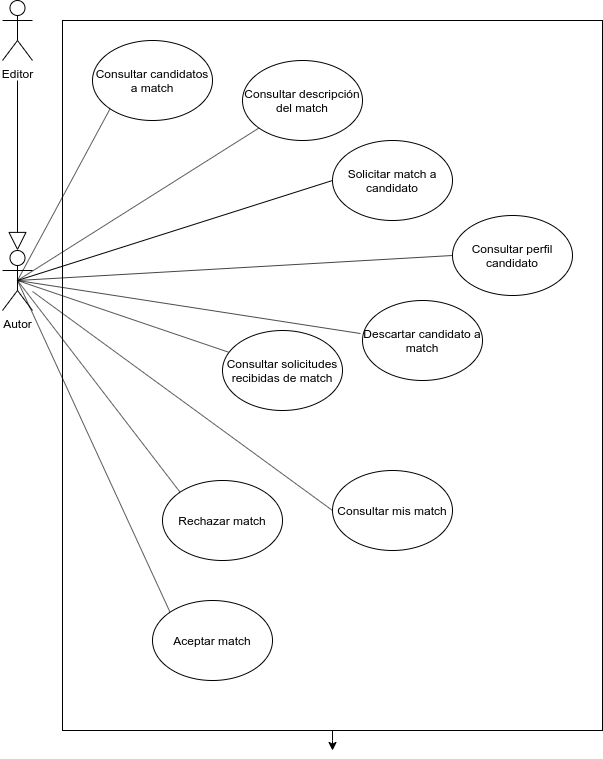

The diagram above was exported from draw.io. Its source (the exported page's mxGraphModel, read from the mxfile embedded in the PNG):
<mxGraphModel dx="1422" dy="782" grid="1" gridSize="10" guides="1" tooltips="1" connect="1" arrows="1" fold="1" page="1" pageScale="1" pageWidth="827" pageHeight="1169" math="0" shadow="0">
  <root>
    <mxCell id="0" />
    <mxCell id="1" parent="0" />
    <mxCell id="b9RT_50mbkhLu-oJIo4c-1" style="edgeStyle=orthogonalEdgeStyle;rounded=0;orthogonalLoop=1;jettySize=auto;html=1;" edge="1" parent="1">
      <mxGeometry relative="1" as="geometry">
        <mxPoint x="430" y="1080" as="targetPoint" />
        <mxPoint x="430" y="1060" as="sourcePoint" />
        <Array as="points">
          <mxPoint x="430" y="1070" />
          <mxPoint x="430" y="1070" />
        </Array>
      </mxGeometry>
    </mxCell>
    <mxCell id="4XVaOxaJLZnOxdGiao6D-35" value="" style="rounded=0;whiteSpace=wrap;html=1;" vertex="1" parent="1">
      <mxGeometry x="160" y="350" width="540" height="710" as="geometry" />
    </mxCell>
    <mxCell id="4XVaOxaJLZnOxdGiao6D-1" value="Autor" style="shape=umlActor;verticalLabelPosition=bottom;labelBackgroundColor=#ffffff;verticalAlign=top;html=1;outlineConnect=0;" vertex="1" parent="1">
      <mxGeometry x="100" y="580" width="30" height="60" as="geometry" />
    </mxCell>
    <mxCell id="4XVaOxaJLZnOxdGiao6D-2" value="Editor" style="shape=umlActor;verticalLabelPosition=bottom;labelBackgroundColor=#ffffff;verticalAlign=top;html=1;outlineConnect=0;" vertex="1" parent="1">
      <mxGeometry x="100" y="330" width="30" height="60" as="geometry" />
    </mxCell>
    <mxCell id="4XVaOxaJLZnOxdGiao6D-3" value="Solicitar match a candidato" style="ellipse;whiteSpace=wrap;html=1;" vertex="1" parent="1">
      <mxGeometry x="430" y="470" width="120" height="80" as="geometry" />
    </mxCell>
    <mxCell id="4XVaOxaJLZnOxdGiao6D-5" value="Consultar perfil candidato" style="ellipse;whiteSpace=wrap;html=1;" vertex="1" parent="1">
      <mxGeometry x="550" y="545" width="120" height="80" as="geometry" />
    </mxCell>
    <mxCell id="4XVaOxaJLZnOxdGiao6D-6" value="Descartar candidato a match" style="ellipse;whiteSpace=wrap;html=1;" vertex="1" parent="1">
      <mxGeometry x="460" y="630" width="120" height="80" as="geometry" />
    </mxCell>
    <mxCell id="4XVaOxaJLZnOxdGiao6D-10" value="Consultar descripción del match" style="ellipse;whiteSpace=wrap;html=1;" vertex="1" parent="1">
      <mxGeometry x="340" y="390" width="120" height="80" as="geometry" />
    </mxCell>
    <mxCell id="4XVaOxaJLZnOxdGiao6D-11" value="" style="endArrow=none;html=1;exitX=0.5;exitY=0.5;exitDx=0;exitDy=0;exitPerimeter=0;" edge="1" parent="1" source="4XVaOxaJLZnOxdGiao6D-1" target="4XVaOxaJLZnOxdGiao6D-10">
      <mxGeometry width="50" height="50" relative="1" as="geometry">
        <mxPoint x="240" y="460" as="sourcePoint" />
        <mxPoint x="290" y="410" as="targetPoint" />
      </mxGeometry>
    </mxCell>
    <mxCell id="4XVaOxaJLZnOxdGiao6D-12" value="" style="endArrow=none;html=1;exitX=0.5;exitY=0.5;exitDx=0;exitDy=0;exitPerimeter=0;entryX=-0.017;entryY=0.413;entryDx=0;entryDy=0;entryPerimeter=0;" edge="1" parent="1" source="4XVaOxaJLZnOxdGiao6D-1" target="4XVaOxaJLZnOxdGiao6D-6">
      <mxGeometry width="50" height="50" relative="1" as="geometry">
        <mxPoint x="310" y="460" as="sourcePoint" />
        <mxPoint x="360" y="410" as="targetPoint" />
      </mxGeometry>
    </mxCell>
    <mxCell id="4XVaOxaJLZnOxdGiao6D-13" value="" style="endArrow=none;html=1;exitX=0.5;exitY=0.5;exitDx=0;exitDy=0;exitPerimeter=0;entryX=0;entryY=0.5;entryDx=0;entryDy=0;" edge="1" parent="1" source="4XVaOxaJLZnOxdGiao6D-1" target="4XVaOxaJLZnOxdGiao6D-5">
      <mxGeometry width="50" height="50" relative="1" as="geometry">
        <mxPoint x="200" y="400" as="sourcePoint" />
        <mxPoint x="250" y="350" as="targetPoint" />
      </mxGeometry>
    </mxCell>
    <mxCell id="4XVaOxaJLZnOxdGiao6D-14" value="" style="endArrow=none;html=1;exitX=0.5;exitY=0.5;exitDx=0;exitDy=0;exitPerimeter=0;entryX=0;entryY=0.5;entryDx=0;entryDy=0;" edge="1" parent="1" source="4XVaOxaJLZnOxdGiao6D-1" target="4XVaOxaJLZnOxdGiao6D-3">
      <mxGeometry width="50" height="50" relative="1" as="geometry">
        <mxPoint x="300" y="340" as="sourcePoint" />
        <mxPoint x="350" y="290" as="targetPoint" />
      </mxGeometry>
    </mxCell>
    <mxCell id="4XVaOxaJLZnOxdGiao6D-26" value="Consultar candidatos a match" style="ellipse;whiteSpace=wrap;html=1;" vertex="1" parent="1">
      <mxGeometry x="190" y="370" width="120" height="80" as="geometry" />
    </mxCell>
    <mxCell id="4XVaOxaJLZnOxdGiao6D-27" value="" style="endArrow=none;html=1;exitX=0.5;exitY=0.5;exitDx=0;exitDy=0;exitPerimeter=0;entryX=0;entryY=1;entryDx=0;entryDy=0;" edge="1" parent="1" source="4XVaOxaJLZnOxdGiao6D-1" target="4XVaOxaJLZnOxdGiao6D-26">
      <mxGeometry width="50" height="50" relative="1" as="geometry">
        <mxPoint x="170" y="710" as="sourcePoint" />
        <mxPoint x="220" y="660" as="targetPoint" />
      </mxGeometry>
    </mxCell>
    <mxCell id="4XVaOxaJLZnOxdGiao6D-29" value="" style="endArrow=block;endSize=16;endFill=0;html=1;entryX=0.5;entryY=0;entryDx=0;entryDy=0;entryPerimeter=0;" edge="1" parent="1" target="4XVaOxaJLZnOxdGiao6D-1">
      <mxGeometry width="160" relative="1" as="geometry">
        <mxPoint x="115" y="410" as="sourcePoint" />
        <mxPoint x="280" y="410" as="targetPoint" />
      </mxGeometry>
    </mxCell>
    <mxCell id="4XVaOxaJLZnOxdGiao6D-31" value="Aceptar match" style="ellipse;whiteSpace=wrap;html=1;" vertex="1" parent="1">
      <mxGeometry x="250" y="930" width="120" height="80" as="geometry" />
    </mxCell>
    <mxCell id="4XVaOxaJLZnOxdGiao6D-32" value="Rechazar match" style="ellipse;whiteSpace=wrap;html=1;" vertex="1" parent="1">
      <mxGeometry x="260" y="810" width="120" height="80" as="geometry" />
    </mxCell>
    <mxCell id="4XVaOxaJLZnOxdGiao6D-33" value="" style="endArrow=none;html=1;exitX=0.5;exitY=0.5;exitDx=0;exitDy=0;entryX=0;entryY=0;entryDx=0;entryDy=0;exitPerimeter=0;" edge="1" parent="1" source="4XVaOxaJLZnOxdGiao6D-1" target="4XVaOxaJLZnOxdGiao6D-31">
      <mxGeometry width="50" height="50" relative="1" as="geometry">
        <mxPoint x="510" y="500" as="sourcePoint" />
        <mxPoint x="560" y="450" as="targetPoint" />
      </mxGeometry>
    </mxCell>
    <mxCell id="4XVaOxaJLZnOxdGiao6D-34" value="" style="endArrow=none;html=1;exitX=0.5;exitY=0.5;exitDx=0;exitDy=0;entryX=0;entryY=0;entryDx=0;entryDy=0;exitPerimeter=0;" edge="1" parent="1" source="4XVaOxaJLZnOxdGiao6D-1" target="4XVaOxaJLZnOxdGiao6D-32">
      <mxGeometry width="50" height="50" relative="1" as="geometry">
        <mxPoint x="520" y="620" as="sourcePoint" />
        <mxPoint x="570" y="570" as="targetPoint" />
      </mxGeometry>
    </mxCell>
    <mxCell id="b9RT_50mbkhLu-oJIo4c-2" value="Consultar solicitudes recibidas de match" style="ellipse;whiteSpace=wrap;html=1;" vertex="1" parent="1">
      <mxGeometry x="320" y="660" width="120" height="80" as="geometry" />
    </mxCell>
    <mxCell id="b9RT_50mbkhLu-oJIo4c-4" value="" style="endArrow=none;html=1;exitX=0.5;exitY=0.5;exitDx=0;exitDy=0;exitPerimeter=0;" edge="1" parent="1" source="4XVaOxaJLZnOxdGiao6D-1" target="b9RT_50mbkhLu-oJIo4c-2">
      <mxGeometry width="50" height="50" relative="1" as="geometry">
        <mxPoint x="360" y="760" as="sourcePoint" />
        <mxPoint x="410" y="710" as="targetPoint" />
      </mxGeometry>
    </mxCell>
    <mxCell id="b9RT_50mbkhLu-oJIo4c-5" value="Consultar mis match" style="ellipse;whiteSpace=wrap;html=1;" vertex="1" parent="1">
      <mxGeometry x="430" y="800" width="120" height="80" as="geometry" />
    </mxCell>
    <mxCell id="b9RT_50mbkhLu-oJIo4c-7" value="" style="endArrow=none;html=1;entryX=0;entryY=0.5;entryDx=0;entryDy=0;" edge="1" parent="1" source="4XVaOxaJLZnOxdGiao6D-1" target="b9RT_50mbkhLu-oJIo4c-5">
      <mxGeometry width="50" height="50" relative="1" as="geometry">
        <mxPoint x="310" y="830" as="sourcePoint" />
        <mxPoint x="360" y="780" as="targetPoint" />
      </mxGeometry>
    </mxCell>
  </root>
</mxGraphModel>